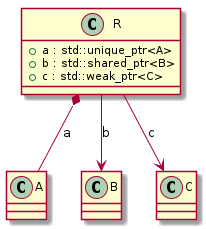

The diagram above was rendered by PlantUML. Its source (embedded in the PNG):
@startuml
class "A" as C_0000000083

class "B" as C_0000000085

class "C" as C_0000000087

class "R" as C_0000000089

class C_0000000083 {
}

class C_0000000085 {
}

class C_0000000087 {
}

class C_0000000089 {
+a : std::unique_ptr<A>
+b : std::shared_ptr<B>
+c : std::weak_ptr<C>
}
C_0000000089 *-- C_0000000083 : a
C_0000000089 --> C_0000000085 : b
C_0000000089 --> C_0000000087 : c

@enduml